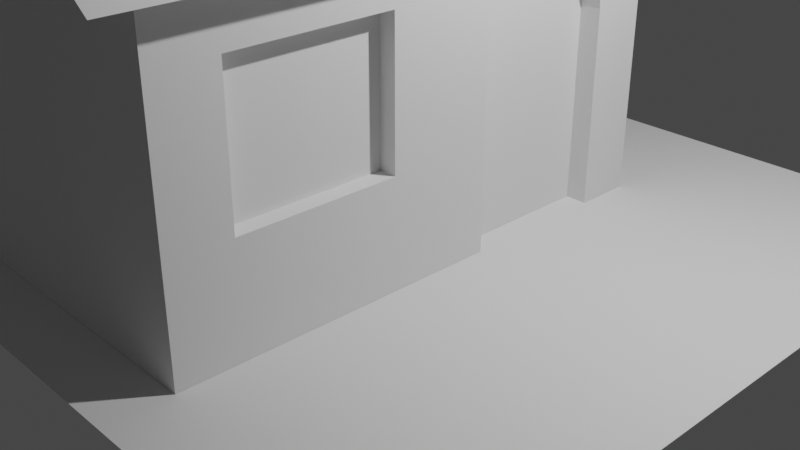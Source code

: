 # Source: house1.blend  (saved by Blender 3.4.6; exported with 4.5.12 LTS)
import bpy
from mathutils import Matrix  # noqa: F401  (used for matrix-valued properties, if any)

bpy.ops.wm.read_factory_settings(use_empty=True)
scene = bpy.context.scene
scene.name = 'Scene'

# ---- collections
col_collection = bpy.data.collections.new('Collection'); scene.collection.children.link(col_collection)

# ---- world
world_world = bpy.data.worlds.new('World'); scene.world = world_world
world_world.use_nodes = True; world_world.node_tree.nodes.clear()
_N = world_world.node_tree.nodes; _L = world_world.node_tree.links
n0 = _N.new('ShaderNodeOutputWorld'); n0.name = 'World Output'; n0.location = (300, 300)
n1 = _N.new('ShaderNodeBackground'); n1.name = 'Background'; n1.location = (10, 300)
n1.inputs[0].default_value = (0.05088, 0.05088, 0.05088, 1.0)
_L.new(n1.outputs[0], n0.inputs[0])
n0.is_active_output = True
world_world.color = (0.05088, 0.05088, 0.05088)
world_world.use_sun_shadow = False
world_world.sun_shadow_jitter_overblur = 0.0

# ---- cameras
cam_camera = bpy.data.cameras.new('Camera')
cam_camera.clip_end = 100.0
cam_camera.ortho_scale = 7.314

# ---- lights
light_light = bpy.data.lights.new('Light', 'POINT')
light_light.transmission_factor = 0.0
light_light.energy = 1000.0
light_light.shadow_soft_size = 0.1
light_light.shadow_maximum_resolution = 0.006
light_light.use_absolute_resolution = True

# ---- meshes
me_plane = bpy.data.meshes.new('Plane')
me_plane.from_pydata([(-1.0, -1.0, 0.0), (1.0, -1.0, 0.0), (-1.0, 1.0, 0.0), (1.0, 1.0, 0.0)], [], [(0, 1, 3, 2)])
_uv = me_plane.uv_layers.new(name='UVMap')
_uv.uv.foreach_set('vector', [0.0, 0.0, 1.0, 0.0, 1.0, 1.0, 0.0, 1.0])
me_plane.update()
me_plane_001 = bpy.data.meshes.new('Plane.001')
me_plane_001.from_pydata([(-1.974, -2.811, 0.0), (1.974, -2.811, 0.0), (-1.974, 2.811, 0.0), (1.974, 2.811, 0.0), (-1.974, 2.811, 3.348), (-1.974, -2.811, 3.348), (1.974, -2.161, 2.566), (0.0, -2.811, 4.831), (0.0, 2.811, 4.831), (-1.974, 2.384e-07, 0.0), (1.974, 2.384e-07, 0.0), (-1.974, 2.384e-07, 3.348), (1.974, -0.4999, 2.566), (1.974, 2.811, 3.348), (1.974, 2.197, 0.0), (1.974, 0.6137, 0.0), (1.974, 2.197, 2.058), (1.974, 1.405, 2.736), (1.974, 2.174, 2.233), (1.974, 2.106, 2.397), (1.974, 1.998, 2.537), (1.974, 1.858, 2.645), (1.974, 1.694, 2.713), (1.974, 0.6137, 2.058), (1.974, 0.6368, 2.233), (1.974, 0.7045, 2.397), (1.974, 0.8123, 2.537), (1.974, 0.9528, 2.645), (1.974, 1.116, 2.713), (-2.205, 2.811, 0.0), (-2.205, 2.384e-07, 0.0), (1.744, 2.197, 0.0), (1.744, 0.6137, 0.0), (1.744, 2.197, 2.058), (1.744, 1.405, 2.736), (1.744, 2.174, 2.233), (1.744, 2.106, 2.397), (1.744, 1.998, 2.537), (1.744, 1.858, 2.645), (1.744, 1.694, 2.713), (1.744, 0.6137, 2.058), (1.744, 0.6368, 2.233), (1.744, 0.7045, 2.397), (1.744, 0.8123, 2.537), (1.744, 0.9528, 2.645), (1.744, 1.116, 2.713), (1.974, -2.811, 3.348), (1.974, -2.161, 1.119), (1.974, -0.4999, 1.119), (1.974, 2.384e-07, 3.348), (1.792, -2.161, 1.119), (1.792, -0.4999, 1.119), (1.792, -2.161, 2.566), (1.792, -0.4999, 2.566)], [], [(3, 2, 4, 8, 13), (0, 1, 46, 7, 5), (9, 0, 5, 11), (2, 9, 11, 4), (12, 6, 52, 53), (3, 13, 49, 10, 15, 23, 24, 25, 26, 27, 28, 17, 22, 21, 20, 19, 18, 16, 14), (19, 20, 37, 36), (25, 24, 41, 42), (18, 19, 36, 35), (26, 25, 42, 43), (16, 18, 35, 33), (9, 2, 29, 30), (27, 26, 43, 44), (14, 16, 33, 31), (28, 27, 44, 45), (17, 28, 45, 34), (22, 17, 34, 39), (21, 22, 39, 38), (23, 15, 32, 40), (20, 21, 38, 37), (24, 23, 40, 41), (32, 31, 33, 35, 36, 37, 38, 39, 34, 45, 44, 43, 42, 41, 40), (47, 6, 46, 1), (48, 47, 1, 10), (6, 12, 49, 46), (12, 48, 10, 49), (50, 51, 53, 52), (6, 47, 50, 52), (47, 48, 51, 50), (48, 12, 53, 51)])
_uv = me_plane_001.uv_layers.new(name='UVMap')
_uv.uv.foreach_set('vector', [1.0, 1.0, 0.0, 1.0, 0.0, 1.0, 0.5, 1.0, 1.0, 1.0, 0.0, 0.0, 1.0, 0.0, 1.0, 0.0, 0.5, 0.0, 0.0, 0.0, 0.0, 0.5, 0.0, 0.0, 0.0, 0.0, 0.0, 0.5, 0.0, 1.0, 0.0, 0.5, 0.0, 0.5, 0.0, 1.0, 1.0, 0.3687, 1.0, 0.1313, 1.0, 0.1313, 1.0, 0.3687, 1.0, 1.0, 1.0, 1.0, 1.0, 0.5, 1.0, 0.5, 0.0, 0.0, 0.0, 0.0, -0.05619, -0.03398, -0.2225, -0.1375, -0.3602, -0.2301, -0.2253, -0.1499, -0.05785, -0.04027, 0.0, 0.0, -0.05785, -0.0465, -0.2253, -0.1881, -0.3602, -0.3102, -0.2225, -0.1962, -0.05619, -0.0503, 0.0, 0.0, 0.0, 0.0, -0.2225, -0.1962, -0.3602, -0.3102, -0.3602, -0.3102, -0.2225, -0.1962, -0.2225, -0.1375, -0.05619, -0.03398, -0.05619, -0.03398, -0.2225, -0.1375, -0.05619, -0.0503, -0.2225, -0.1962, -0.2225, -0.1962, -0.05619, -0.0503, -0.3602, -0.2301, -0.2225, -0.1375, -0.2225, -0.1375, -0.3602, -0.2301, 0.0, 0.0, -0.05619, -0.0503, -0.05619, -0.0503, 0.0, 0.0, 0.0, 0.5, 0.0, 1.0, 0.0, 1.0, 0.0, 0.5, -0.2253, -0.1499, -0.3602, -0.2301, -0.3602, -0.2301, -0.2253, -0.1499, 0.0, 0.0, 0.0, 0.0, 0.0, 0.0, 0.0, 0.0, -0.05785, -0.04027, -0.2253, -0.1499, -0.2253, -0.1499, -0.05785, -0.04027, 0.0, 0.0, -0.05785, -0.04027, -0.05785, -0.04027, 0.0, 0.0, -0.05785, -0.0465, 0.0, 0.0, 0.0, 0.0, -0.05785, -0.0465, -0.2253, -0.1881, -0.05785, -0.0465, -0.05785, -0.0465, -0.2253, -0.1881, 0.0, 0.0, 0.0, 0.0, 0.0, 0.0, 0.0, 0.0, -0.3602, -0.3102, -0.2253, -0.1881, -0.2253, -0.1881, -0.3602, -0.3102, -0.05619, -0.03398, 0.0, 0.0, 0.0, 0.0, -0.05619, -0.03398, 0.0, 0.0, 0.0, 0.0, 0.0, 0.0, -0.05619, -0.0503, -0.2225, -0.1962, -0.3602, -0.3102, -0.2253, -0.1881, -0.05785, -0.0465, 0.0, 0.0, -0.05785, -0.04027, -0.2253, -0.1499, -0.3602, -0.2301, -0.2225, -0.1375, -0.05619, -0.03398, 0.0, 0.0, 1.0, 0.1313, 1.0, 0.1313, 1.0, 0.0, 1.0, 0.0, 1.0, 0.3687, 1.0, 0.1313, 1.0, 0.0, 1.0, 0.5, 1.0, 0.1313, 1.0, 0.3687, 1.0, 0.5, 1.0, 0.0, 1.0, 0.3687, 1.0, 0.3687, 1.0, 0.5, 1.0, 0.5, 1.0, 0.1313, 1.0, 0.3687, 1.0, 0.3687, 1.0, 0.1313, 1.0, 0.1313, 1.0, 0.1313, 1.0, 0.1313, 1.0, 0.1313, 1.0, 0.1313, 1.0, 0.3687, 1.0, 0.3687, 1.0, 0.1313, 1.0, 0.3687, 1.0, 0.3687, 1.0, 0.3687, 1.0, 0.3687])
me_plane_001.update()
me_plane_002 = bpy.data.meshes.new('Plane.002')
me_plane_002.from_pydata([(-2.559, 3.312, 2.909), (-2.559, -3.312, 2.909), (0.0, -3.312, 4.831), (0.0, 3.312, 4.831), (2.303, 3.312, 3.101), (2.303, -3.312, 3.101)], [], [(2, 5, 4, 3), (1, 2, 3, 0)])
_uv = me_plane_002.uv_layers.new(name='UVMap')
_uv.uv.foreach_set('vector', [0.5, 0.0, 1.083, 0.0, 1.083, 1.0, 0.5, 1.0, -0.148, 0.0, 0.5, 0.0, 0.5, 1.0, -0.148, 1.0])
me_plane_002.update()

# ---- objects
ob_light = bpy.data.objects.new('Light', light_light)
ob_camera = bpy.data.objects.new('Camera', cam_camera)
ob_plane = bpy.data.objects.new('Plane', me_plane)
ob_plane_001 = bpy.data.objects.new('Plane.001', me_plane_001)
ob_plane_002 = bpy.data.objects.new('Plane.002', me_plane_002)

# ---- transforms, parenting, visibility, modifiers, constraints
ob_light.location = (4.076, 1.005, 5.904)
ob_light.rotation_euler = (0.6503, 0.05522, 1.866)
ob_light.lock_rotations_4d = False
ob_light.empty_display_type = 'ARROWS'
ob_light.color = (0.0, 0.0, 0.0, 0.0)
ob_light.lineart.crease_threshold = 0.0
ob_camera.location = (7.359, -6.926, 4.958)
ob_camera.rotation_euler = (1.109, 0.0, 0.8149)
ob_camera.lock_rotations_4d = False
ob_camera.empty_display_type = 'ARROWS'
ob_camera.color = (0.0, 0.0, 0.0, 0.0)
ob_camera.display_type = 'WIRE'
ob_camera.lineart.crease_threshold = 0.0
ob_plane.location = (0.0, 0.0, 0.0)
ob_plane.scale = (4.0, 4.0, 4.0)
ob_plane_001.location = (-0.9238, -0.5348, 0.001793)
ob_plane_002.location = (-0.9238, -0.5348, 0.001793)

# ---- collection membership
col_collection.objects.link(ob_light)
col_collection.objects.link(ob_camera)
col_collection.objects.link(ob_plane)
col_collection.objects.link(ob_plane_001)
col_collection.objects.link(ob_plane_002)

# ---- scene / render settings (as saved in the file)
scene.camera = ob_camera
scene.frame_start = 1; scene.frame_end = 250; scene.frame_set(0)
scene.render.engine = 'BLENDER_EEVEE_NEXT'
scene.cycles.sampling_pattern = 'TABULATED_SOBOL'
scene.cycles.use_light_tree = False
scene.view_settings.view_transform = 'Filmic'
bpy.context.view_layer.update()
